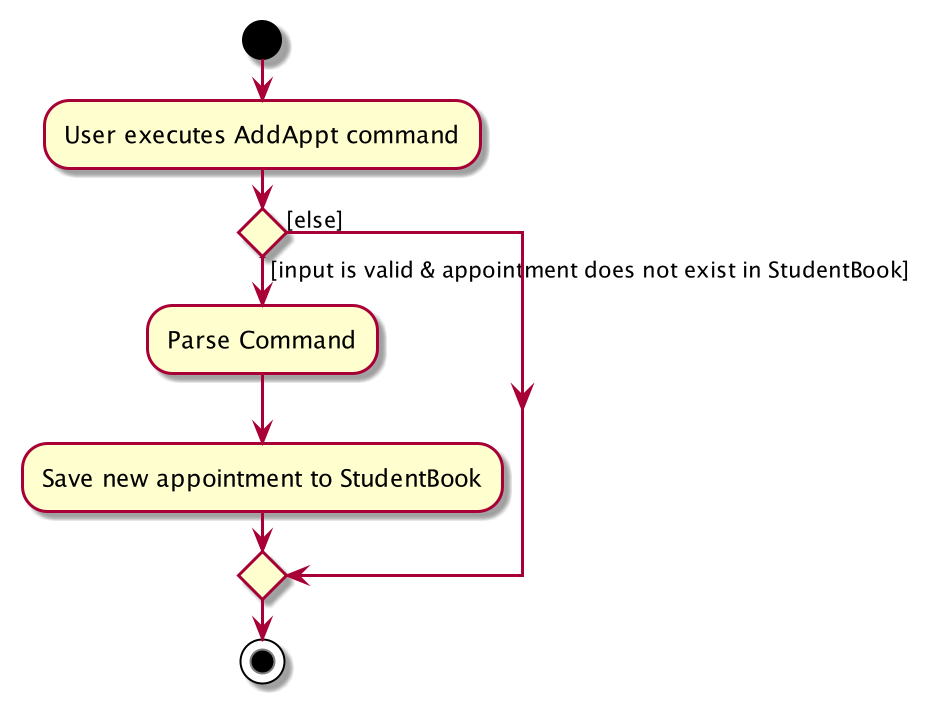

The diagram above was rendered by PlantUML. Its source (embedded in the PNG):
@startuml
start
:User executes AddAppt command;

'Since the beta syntax does not support placing the condition outside the
'diamond we place it as the true branch instead.

if () then ([input is valid & appointment does not exist in StudentBook])
    :Parse Command;
    :Save new appointment to StudentBook;
else ([else])
endif
stop
@enduml